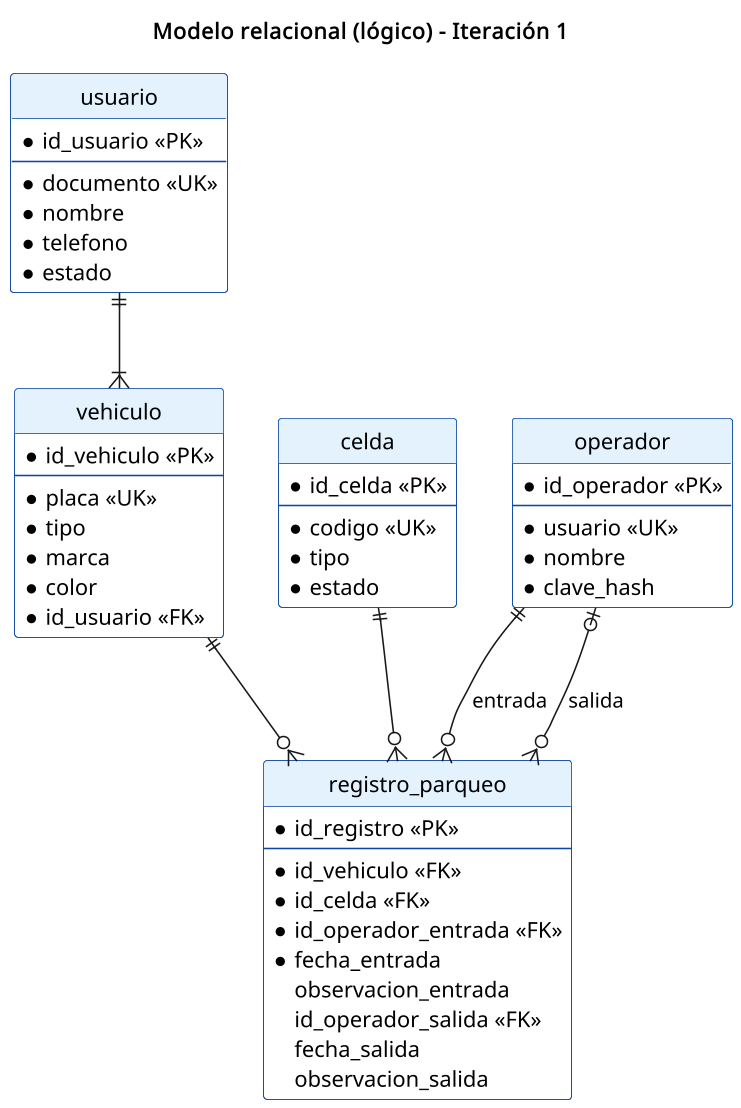

The diagram above was rendered by PlantUML. Its source (embedded in the PNG):
@startuml mr
skinparamlocked dpi 150
skinparam backgroundColor white
skinparam defaultFontName Helvetica
skinparam class {
  BackgroundColor #FFFFFF
  BorderColor #0D47A1
  HeaderBackgroundColor #E3F2FD
}
hide circle
hide methods
title Modelo relacional (lógico) - Iteración 1

entity "usuario" as usuario {
  * id_usuario <<PK>>
  --
  * documento <<UK>>
  * nombre
  * telefono
  * estado
}
entity "vehiculo" as vehiculo {
  * id_vehiculo <<PK>>
  --
  * placa <<UK>>
  * tipo
  * marca
  * color
  * id_usuario <<FK>>
}
entity "celda" as celda {
  * id_celda <<PK>>
  --
  * codigo <<UK>>
  * tipo
  * estado
}
entity "operador" as operador {
  * id_operador <<PK>>
  --
  * usuario <<UK>>
  * nombre
  * clave_hash
}
entity "registro_parqueo" as registro {
  * id_registro <<PK>>
  --
  * id_vehiculo <<FK>>
  * id_celda <<FK>>
  * id_operador_entrada <<FK>>
  * fecha_entrada
  observacion_entrada
  id_operador_salida <<FK>>
  fecha_salida
  observacion_salida
}

usuario ||--|{ vehiculo
vehiculo ||--o{ registro
celda ||--o{ registro
operador ||--o{ registro : entrada
operador |o--o{ registro : salida
@enduml